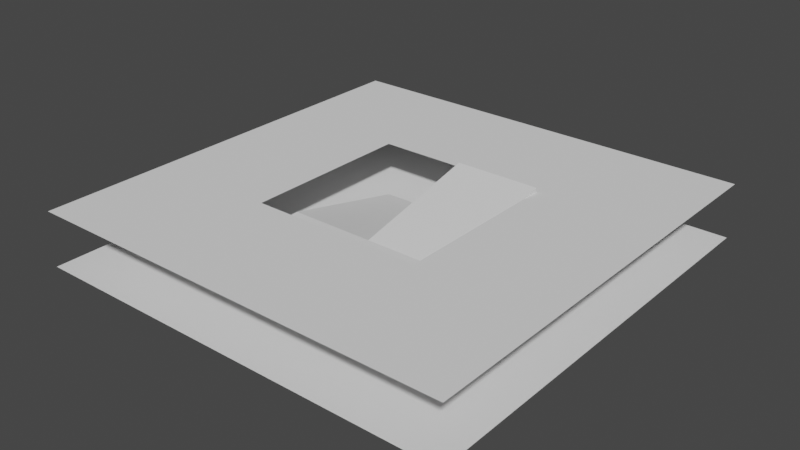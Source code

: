 # Source: library_room.blend  (saved by Blender 2.93.21; exported with 4.5.12 LTS)
import bpy
from mathutils import Matrix  # noqa: F401  (used for matrix-valued properties, if any)

bpy.ops.wm.read_factory_settings(use_empty=True)
scene = bpy.context.scene
scene.name = 'Scene'

# ---- collections
col_export = bpy.data.collections.new('Export'); scene.collection.children.link(col_export)

# ---- world
world_world = bpy.data.worlds.new('World'); scene.world = world_world
world_world.use_nodes = True; world_world.node_tree.nodes.clear()
_N = world_world.node_tree.nodes; _L = world_world.node_tree.links
n0 = _N.new('ShaderNodeOutputWorld'); n0.name = 'World Output'; n0.location = (300, 300)
n1 = _N.new('ShaderNodeBackground'); n1.name = 'Background'; n1.location = (10, 300)
n1.inputs[0].default_value = (0.05088, 0.05088, 0.05088, 1.0)
_L.new(n1.outputs[0], n0.inputs[0])
n0.is_active_output = True
world_world.color = (0.05088, 0.05088, 0.05088)
world_world.use_sun_shadow = False
world_world.sun_shadow_jitter_overblur = 0.0

# ---- meshes
me_plane_002 = bpy.data.meshes.new('Plane.002')
me_plane_002.from_pydata([(10.0, -10.0, 2.54), (-10.0, -10.0, 2.54), (10.0, 10.0, 2.54), (-10.0, 10.0, 2.54), (4.0, -4.0, 2.54), (-4.0, -4.0, 2.54), (-4.0, 4.0, 2.54), (-10.0, -10.0, 0.0), (10.0, -10.0, 0.0), (-10.0, 10.0, 0.0), (10.0, 10.0, 0.0), (-4.0, 4.0, 0.0), (-4.0, -4.0, 0.0), (4.0, -4.0, 0.0), (4.0, 4.0, 0.0), (0.0, 4.0, 0.0), (-4.0, 4.0, -0.2), (-4.0, -4.0, -0.2), (4.0, -4.0, -0.2), (4.0, 4.0, -0.2), (0.0, 4.0, -0.2), (0.0, -2.0, 1.37), (-4.0, -2.0, 1.37), (-4.0, -2.0, 1.17), (0.0, -2.0, 1.17), (0.0, -4.0, 1.37), (-4.0, -4.0, 1.37), (-4.0, -4.0, 1.17), (0.0, -4.0, 1.17), (4.0, -2.0, 1.17), (4.0, -2.0, 1.37), (4.0, -4.0, 1.17), (4.0, -4.0, 1.37), (7.196e-10, 4.0, 2.54), (7.196e-10, 4.0, 2.74), (4.0, 4.0, 2.54), (4.0, 4.0, 2.74)], [], [(4, 35, 2, 0), (5, 4, 0, 1), (6, 5, 1, 3), (35, 33, 6, 3, 2), (12, 11, 9, 7), (13, 12, 7, 8), (14, 13, 8, 10), (11, 15, 14, 10, 9), (13, 14, 19, 18), (11, 12, 17, 16), (20, 15, 21, 24), (14, 15, 20, 19), (12, 13, 18, 17), (21, 30, 36, 34), (11, 16, 23, 22), (16, 20, 24, 23), (15, 11, 22, 21), (25, 26, 27, 28), (23, 24, 28, 27), (22, 23, 27, 26), (21, 22, 26, 25), (29, 30, 32, 31), (21, 25, 32, 30), (28, 24, 29, 31), (25, 28, 31, 32), (30, 29, 35, 36), (24, 21, 34, 33), (29, 24, 33, 35)])
_uv = me_plane_002.uv_layers.new(name='UVMap')
_uv.uv.foreach_set('vector', [0.35, 0.35, 0.35, 0.15, 0.5, 0.0, 0.5, 0.5, 0.15, 0.35, 0.35, 0.35, 0.5, 0.5, 0.0, 0.5, 0.15, 0.15, 0.15, 0.35, 0.0, 0.5, 0.0, 0.0, 0.35, 0.15, 0.25, 0.15, 0.15, 0.15, 0.0, 0.0, 0.5, 0.0, 0.35, 0.85, 0.35, 0.65, 0.5, 0.5, 0.5, 1.0, 0.15, 0.85, 0.35, 0.85, 0.5, 1.0, 0.0, 1.0, 0.15, 0.65, 0.15, 0.85, 0.0, 1.0, 0.0, 0.5, 0.35, 0.65, 0.25, 0.65, 0.15, 0.65, 0.0, 0.5, 0.5, 0.5, 0.5, 0.4, 0.5, 0.2, 0.505, 0.2, 0.505, 0.4, 0.505, 0.4, 0.505, 0.2, 0.51, 0.2, 0.51, 0.4, 0.5249, 0.355, 0.52, 0.3539, 0.52, 0.2, 0.5249, 0.2011, 0.5, 0.5, 0.5, 0.4, 0.505, 0.4, 0.505, 0.5, 0.51, 0.4, 0.51, 0.2, 0.515, 0.2, 0.515, 0.4, 0.25, 0.8, 0.15, 0.8, 0.15, 0.65, 0.25, 0.65, 0.5249, 0.5088, 0.52, 0.5099, 0.52, 0.3561, 0.5249, 0.355, 0.7, 0.0, 0.7, 0.1, 0.55, 0.1, 0.55, 0.0, 0.25, 0.65, 0.35, 0.65, 0.35, 0.8, 0.25, 0.8, 0.515, 0.3, 0.515, 0.2, 0.52, 0.2, 0.52, 0.3, 0.55, 0.0, 0.55, 0.1, 0.5, 0.1, 0.5, 0.0, 0.505, 0.4, 0.51, 0.4, 0.51, 0.45, 0.505, 0.45, 0.25, 0.8, 0.35, 0.8, 0.35, 0.85, 0.25, 0.85, 0.51, 0.5, 0.505, 0.5, 0.505, 0.45, 0.51, 0.45, 0.25, 0.8, 0.25, 0.85, 0.15, 0.85, 0.15, 0.8, 0.5, 0.1, 0.55, 0.1, 0.55, 0.2, 0.5, 0.2, 0.515, 0.3, 0.52, 0.3, 0.52, 0.4, 0.515, 0.4, 0.5297, 0.3539, 0.5249, 0.355, 0.5249, 0.2011, 0.5297, 0.2, 0.5297, 0.5099, 0.5249, 0.5088, 0.5249, 0.355, 0.5297, 0.3561, 0.55, 0.2, 0.55, 0.1, 0.7, 0.1, 0.7, 0.2])
me_plane_002.use_remesh_fix_poles = True
me_plane_002.use_remesh_preserve_attributes = False
me_plane_002.update()

# ---- objects
ob_plane_001 = bpy.data.objects.new('Plane.001', me_plane_002)

# ---- transforms, parenting, visibility, modifiers, constraints
ob_plane_001.location = (0.0, 0.0, 0.0)
_vg = ob_plane_001.vertex_groups.new(name='Floor')
_vg = ob_plane_001.vertex_groups.new(name='Ramp')
_vg = ob_plane_001.vertex_groups.new(name='Ceiling')

# ---- collection membership
col_export.objects.link(ob_plane_001)

# ---- scene / render settings (as saved in the file)
scene.frame_start = 1; scene.frame_end = 250; scene.frame_set(1)
scene.render.engine = 'BLENDER_EEVEE_NEXT'
scene.cycles.use_denoising = False
scene.cycles.samples = 128
scene.cycles.sampling_pattern = 'TABULATED_SOBOL'
scene.cycles.use_adaptive_sampling = False
scene.cycles.use_light_tree = False
scene.view_settings.view_transform = 'Filmic'
bpy.context.view_layer.update()

# ---- added for rendering (the .blend has no active camera and no usable light): camera, sun
cam_auto = bpy.data.cameras.new('AutoCamera')
cam_auto.lens = 50.0
cam_auto.sensor_width = 36.0
cam_auto.clip_end = 1000.0
ob_auto_camera = bpy.data.objects.new('AutoCamera', cam_auto)
scene.collection.objects.link(ob_auto_camera)
ob_auto_camera.location = (26.3103, -31.5724, 22.3182)
ob_auto_camera.rotation_euler = (1.09748, -7.21219e-08, 0.694738)
scene.camera = ob_auto_camera
light_auto_sun = bpy.data.lights.new('AutoSun', 'SUN')
light_auto_sun.energy = 3.0
light_auto_sun.angle = 0.0523599
ob_auto_sun = bpy.data.objects.new('AutoSun', light_auto_sun)
scene.collection.objects.link(ob_auto_sun)
ob_auto_sun.rotation_euler = (0.872665, 0.174533, 0.523599)
bpy.context.view_layer.update()
